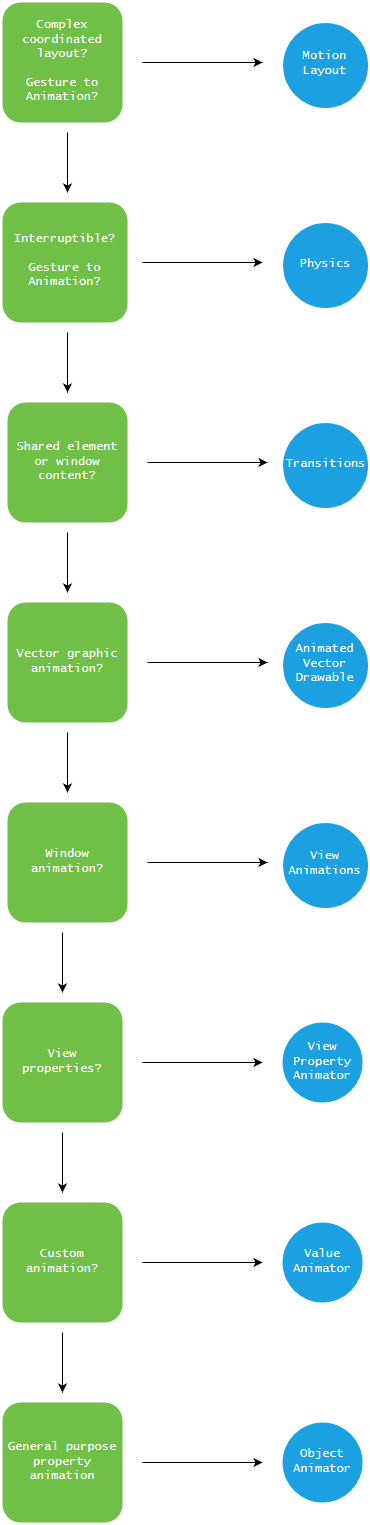

The diagram above was exported from draw.io. Its source (the exported page's mxGraphModel, read from the mxfile embedded in the PNG):
<mxGraphModel dx="2800" dy="1563" grid="0" gridSize="10" guides="1" tooltips="1" connect="1" arrows="1" fold="1" page="1" pageScale="1" pageWidth="1654" pageHeight="2336" math="0" shadow="0">
  <root>
    <mxCell id="0" />
    <mxCell id="1" parent="0" />
    <mxCell id="N7ueWpaJiiK6q2tjCLR8-1" value="&lt;div style=&quot;font-size: 12px;&quot;&gt;Complex coordinated layout?&lt;/div&gt;&lt;div style=&quot;font-size: 12px;&quot;&gt;&lt;br style=&quot;font-size: 12px;&quot;&gt;&lt;/div&gt;&lt;div style=&quot;font-size: 12px;&quot;&gt;Gesture to Animation?&lt;br style=&quot;font-size: 12px;&quot;&gt;&lt;/div&gt;" style="rounded=1;whiteSpace=wrap;html=1;fillColor=#70C048;strokeColor=none;fontColor=#ffffff;strokeWidth=4;fontSize=12;align=center;fontFamily=Lucida Console;spacingRight=2;spacingLeft=2;" vertex="1" parent="1">
      <mxGeometry x="480" y="80" width="120" height="120" as="geometry" />
    </mxCell>
    <mxCell id="N7ueWpaJiiK6q2tjCLR8-3" value="&lt;div&gt;Motion Layout&lt;/div&gt;" style="ellipse;whiteSpace=wrap;html=1;aspect=fixed;fillColor=#1ba1e2;strokeColor=none;fontColor=#ffffff;strokeWidth=4;fontFamily=Lucida Console;spacing=2;spacingRight=2;spacingLeft=2;" vertex="1" parent="1">
      <mxGeometry x="760" y="100" width="85" height="85" as="geometry" />
    </mxCell>
    <mxCell id="N7ueWpaJiiK6q2tjCLR8-5" value="" style="endArrow=classic;html=1;spacingRight=6;" edge="1" parent="1">
      <mxGeometry width="50" height="50" relative="1" as="geometry">
        <mxPoint x="620" y="140" as="sourcePoint" />
        <mxPoint x="740" y="140" as="targetPoint" />
      </mxGeometry>
    </mxCell>
    <mxCell id="N7ueWpaJiiK6q2tjCLR8-6" value="&lt;div&gt;Interruptible?&lt;/div&gt;&lt;div&gt;&lt;br&gt;&lt;/div&gt;&lt;div&gt;Gesture to Animation?&lt;br&gt;&lt;/div&gt;" style="rounded=1;whiteSpace=wrap;html=1;fillColor=#70C048;strokeColor=none;fontColor=#ffffff;strokeWidth=4;spacingTop=0;spacingRight=2;spacing=2;fontFamily=Lucida Console;spacingLeft=2;" vertex="1" parent="1">
      <mxGeometry x="480" y="280" width="125" height="120" as="geometry" />
    </mxCell>
    <mxCell id="N7ueWpaJiiK6q2tjCLR8-8" value="Physics" style="ellipse;whiteSpace=wrap;html=1;aspect=fixed;fillColor=#1ba1e2;strokeColor=none;fontColor=#ffffff;strokeWidth=4;fontFamily=Lucida Console;spacing=2;spacingRight=2;spacingLeft=2;" vertex="1" parent="1">
      <mxGeometry x="760" y="300" width="85" height="85" as="geometry" />
    </mxCell>
    <mxCell id="N7ueWpaJiiK6q2tjCLR8-9" value="" style="endArrow=classic;html=1;spacingRight=6;" edge="1" parent="1">
      <mxGeometry width="50" height="50" relative="1" as="geometry">
        <mxPoint x="545" y="210" as="sourcePoint" />
        <mxPoint x="545" y="270" as="targetPoint" />
      </mxGeometry>
    </mxCell>
    <mxCell id="N7ueWpaJiiK6q2tjCLR8-10" value="Shared element or window content?" style="rounded=1;whiteSpace=wrap;html=1;fillColor=#70C048;strokeColor=none;fontColor=#ffffff;strokeWidth=4;fontFamily=Lucida Console;spacingRight=2;spacingLeft=2;" vertex="1" parent="1">
      <mxGeometry x="485" y="480" width="120" height="120" as="geometry" />
    </mxCell>
    <mxCell id="N7ueWpaJiiK6q2tjCLR8-11" value="" style="endArrow=classic;html=1;spacingRight=6;" edge="1" parent="1">
      <mxGeometry width="50" height="50" relative="1" as="geometry">
        <mxPoint x="625" y="540" as="sourcePoint" />
        <mxPoint x="745" y="540" as="targetPoint" />
      </mxGeometry>
    </mxCell>
    <mxCell id="N7ueWpaJiiK6q2tjCLR8-12" value="Transitions" style="ellipse;whiteSpace=wrap;html=1;aspect=fixed;fillColor=#1ba1e2;strokeColor=none;fontColor=#ffffff;strokeWidth=4;fontFamily=Lucida Console;spacing=2;spacingRight=4;spacingLeft=4;" vertex="1" parent="1">
      <mxGeometry x="760" y="500" width="85" height="85" as="geometry" />
    </mxCell>
    <mxCell id="N7ueWpaJiiK6q2tjCLR8-13" value="" style="endArrow=classic;html=1;spacingRight=6;" edge="1" parent="1">
      <mxGeometry width="50" height="50" relative="1" as="geometry">
        <mxPoint x="545" y="410" as="sourcePoint" />
        <mxPoint x="545" y="470" as="targetPoint" />
      </mxGeometry>
    </mxCell>
    <mxCell id="N7ueWpaJiiK6q2tjCLR8-14" value="Vector graphic animation?" style="rounded=1;whiteSpace=wrap;html=1;fillColor=#70C048;strokeColor=none;fontColor=#ffffff;strokeWidth=4;fontFamily=Lucida Console;spacingRight=2;spacingLeft=2;" vertex="1" parent="1">
      <mxGeometry x="485" y="680" width="120" height="120" as="geometry" />
    </mxCell>
    <mxCell id="N7ueWpaJiiK6q2tjCLR8-15" value="" style="endArrow=classic;html=1;spacingRight=6;" edge="1" parent="1">
      <mxGeometry width="50" height="50" relative="1" as="geometry">
        <mxPoint x="625" y="740" as="sourcePoint" />
        <mxPoint x="745" y="740" as="targetPoint" />
      </mxGeometry>
    </mxCell>
    <mxCell id="N7ueWpaJiiK6q2tjCLR8-16" value="Animated Vector Drawable" style="ellipse;whiteSpace=wrap;html=1;aspect=fixed;fillColor=#1ba1e2;strokeColor=none;fontColor=#ffffff;strokeWidth=4;fontFamily=Lucida Console;spacingLeft=4;spacingRight=4;" vertex="1" parent="1">
      <mxGeometry x="760" y="700" width="85" height="85" as="geometry" />
    </mxCell>
    <mxCell id="N7ueWpaJiiK6q2tjCLR8-17" value="" style="endArrow=classic;html=1;spacingRight=6;" edge="1" parent="1">
      <mxGeometry width="50" height="50" relative="1" as="geometry">
        <mxPoint x="545" y="610" as="sourcePoint" />
        <mxPoint x="545" y="670" as="targetPoint" />
      </mxGeometry>
    </mxCell>
    <mxCell id="N7ueWpaJiiK6q2tjCLR8-18" value="Window animation?" style="rounded=1;whiteSpace=wrap;html=1;fillColor=#70C048;strokeColor=none;fontColor=#ffffff;strokeWidth=4;fontFamily=Lucida Console;spacingRight=2;spacingLeft=2;" vertex="1" parent="1">
      <mxGeometry x="485" y="880" width="120" height="120" as="geometry" />
    </mxCell>
    <mxCell id="N7ueWpaJiiK6q2tjCLR8-19" value="" style="endArrow=classic;html=1;spacingRight=6;" edge="1" parent="1">
      <mxGeometry width="50" height="50" relative="1" as="geometry">
        <mxPoint x="625" y="940" as="sourcePoint" />
        <mxPoint x="745" y="940" as="targetPoint" />
      </mxGeometry>
    </mxCell>
    <mxCell id="N7ueWpaJiiK6q2tjCLR8-20" value="&lt;div&gt;View Animations&lt;/div&gt;" style="ellipse;whiteSpace=wrap;html=1;aspect=fixed;fillColor=#1ba1e2;strokeColor=none;fontColor=#ffffff;strokeWidth=4;fontFamily=Lucida Console;spacingRight=4;spacingLeft=4;" vertex="1" parent="1">
      <mxGeometry x="760" y="900" width="85" height="85" as="geometry" />
    </mxCell>
    <mxCell id="N7ueWpaJiiK6q2tjCLR8-32" value="" style="endArrow=classic;html=1;spacingRight=6;" edge="1" parent="1">
      <mxGeometry width="50" height="50" relative="1" as="geometry">
        <mxPoint x="545" y="810" as="sourcePoint" />
        <mxPoint x="545" y="870" as="targetPoint" />
      </mxGeometry>
    </mxCell>
    <mxCell id="N7ueWpaJiiK6q2tjCLR8-39" value="View properties?" style="rounded=1;whiteSpace=wrap;html=1;fillColor=#70C048;strokeColor=none;fontColor=#ffffff;strokeWidth=4;fontFamily=Lucida Console;spacingRight=2;spacingLeft=2;" vertex="1" parent="1">
      <mxGeometry x="480" y="1080" width="120" height="120" as="geometry" />
    </mxCell>
    <mxCell id="N7ueWpaJiiK6q2tjCLR8-40" value="" style="endArrow=classic;html=1;spacingRight=6;" edge="1" parent="1">
      <mxGeometry width="50" height="50" relative="1" as="geometry">
        <mxPoint x="620" y="1140" as="sourcePoint" />
        <mxPoint x="740" y="1140" as="targetPoint" />
      </mxGeometry>
    </mxCell>
    <mxCell id="N7ueWpaJiiK6q2tjCLR8-41" value="View Property Animator" style="ellipse;whiteSpace=wrap;html=1;aspect=fixed;fillColor=#1ba1e2;strokeColor=none;fontColor=#ffffff;strokeWidth=4;shadow=0;perimeterSpacing=0;fontFamily=Lucida Console;spacingRight=4;spacingLeft=4;" vertex="1" parent="1">
      <mxGeometry x="760" y="1100" width="80" height="80" as="geometry" />
    </mxCell>
    <mxCell id="N7ueWpaJiiK6q2tjCLR8-42" value="" style="endArrow=classic;html=1;spacingRight=6;" edge="1" parent="1">
      <mxGeometry width="50" height="50" relative="1" as="geometry">
        <mxPoint x="540" y="1010" as="sourcePoint" />
        <mxPoint x="540" y="1070" as="targetPoint" />
      </mxGeometry>
    </mxCell>
    <mxCell id="N7ueWpaJiiK6q2tjCLR8-43" value="Custom animation?" style="rounded=1;whiteSpace=wrap;html=1;fillColor=#70C048;strokeColor=none;fontColor=#ffffff;strokeWidth=4;fontFamily=Lucida Console;spacingRight=0;" vertex="1" parent="1">
      <mxGeometry x="480" y="1280" width="120" height="120" as="geometry" />
    </mxCell>
    <mxCell id="N7ueWpaJiiK6q2tjCLR8-44" value="" style="endArrow=classic;html=1;spacingRight=6;" edge="1" parent="1">
      <mxGeometry width="50" height="50" relative="1" as="geometry">
        <mxPoint x="620" y="1340" as="sourcePoint" />
        <mxPoint x="740" y="1340" as="targetPoint" />
      </mxGeometry>
    </mxCell>
    <mxCell id="N7ueWpaJiiK6q2tjCLR8-45" value="Value Animator" style="ellipse;whiteSpace=wrap;html=1;aspect=fixed;fillColor=#1ba1e2;strokeColor=none;fontColor=#ffffff;strokeWidth=4;shadow=0;perimeterSpacing=0;fontFamily=Lucida Console;spacingRight=4;spacingLeft=4;" vertex="1" parent="1">
      <mxGeometry x="760" y="1300" width="80" height="80" as="geometry" />
    </mxCell>
    <mxCell id="N7ueWpaJiiK6q2tjCLR8-46" value="" style="endArrow=classic;html=1;spacingRight=6;" edge="1" parent="1">
      <mxGeometry width="50" height="50" relative="1" as="geometry">
        <mxPoint x="540" y="1210" as="sourcePoint" />
        <mxPoint x="540" y="1270" as="targetPoint" />
      </mxGeometry>
    </mxCell>
    <mxCell id="N7ueWpaJiiK6q2tjCLR8-47" value="General purpose property animation" style="rounded=1;whiteSpace=wrap;html=1;fillColor=#70C048;strokeColor=none;fontColor=#ffffff;strokeWidth=4;fontFamily=Lucida Console;spacingRight=4;spacingLeft=4;" vertex="1" parent="1">
      <mxGeometry x="480" y="1480" width="120" height="120" as="geometry" />
    </mxCell>
    <mxCell id="N7ueWpaJiiK6q2tjCLR8-48" value="" style="endArrow=classic;html=1;spacingRight=6;" edge="1" parent="1">
      <mxGeometry width="50" height="50" relative="1" as="geometry">
        <mxPoint x="620" y="1540" as="sourcePoint" />
        <mxPoint x="740" y="1540" as="targetPoint" />
      </mxGeometry>
    </mxCell>
    <mxCell id="N7ueWpaJiiK6q2tjCLR8-49" value="Object Animator" style="ellipse;whiteSpace=wrap;html=1;aspect=fixed;fillColor=#1ba1e2;strokeColor=none;fontColor=#ffffff;strokeWidth=4;shadow=0;perimeterSpacing=0;fontFamily=Lucida Console;spacing=4;spacingRight=4;spacingLeft=4;" vertex="1" parent="1">
      <mxGeometry x="760" y="1500" width="80" height="80" as="geometry" />
    </mxCell>
    <mxCell id="N7ueWpaJiiK6q2tjCLR8-50" value="" style="endArrow=classic;html=1;spacingRight=6;" edge="1" parent="1">
      <mxGeometry width="50" height="50" relative="1" as="geometry">
        <mxPoint x="540" y="1410" as="sourcePoint" />
        <mxPoint x="540" y="1470" as="targetPoint" />
      </mxGeometry>
    </mxCell>
    <mxCell id="N7ueWpaJiiK6q2tjCLR8-51" value="" style="endArrow=classic;html=1;spacingRight=6;" edge="1" parent="1">
      <mxGeometry width="50" height="50" relative="1" as="geometry">
        <mxPoint x="620" y="340" as="sourcePoint" />
        <mxPoint x="740" y="340" as="targetPoint" />
      </mxGeometry>
    </mxCell>
  </root>
</mxGraphModel>